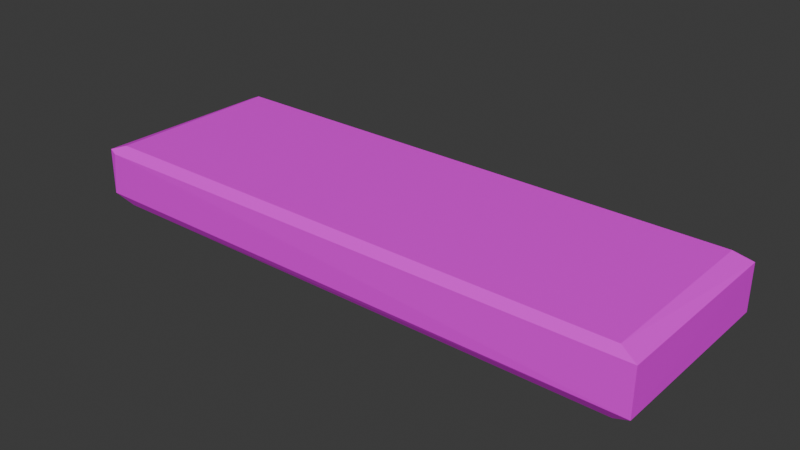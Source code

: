 # Source: EggCarton_optimized_.blend  (saved by Blender 4.0.36; exported with 4.5.12 LTS)
import bpy
from mathutils import Matrix  # noqa: F401  (used for matrix-valued properties, if any)

bpy.ops.wm.read_factory_settings(use_empty=True)
scene = bpy.context.scene
scene.name = 'Scene'

# ---- collections
col_collection = bpy.data.collections.new('Collection'); scene.collection.children.link(col_collection)

# ---- images (referenced by path relative to the original .blend; pixels are not part of the script)
import os
ASSET_DIR = os.environ.get("B2B_ASSET_DIR", "")  # directory of the original .blend (textures are referenced by path, not embedded)
HERE = os.path.dirname(os.path.abspath(__file__))  # packed textures are extracted next to this script under _unpacked/

def load_image(name, relpath, width, height, colorspace="sRGB"):
    """Load a texture the original file referenced (path relative to the .blend, or extracted next to this script)."""
    p = next((c for c in (os.path.join(HERE, relpath), os.path.join(ASSET_DIR, relpath)) if relpath and os.path.exists(c)), "")
    if p:
        img = bpy.data.images.load(p, check_existing=True)
        img.name = name
    else:  # same state as the original file: an image datablock whose file is absent (Cycles renders it pink)
        img = bpy.data.images.new(name, width, height)
        img.source = "FILE"
        img.filepath = "//" + (relpath or name)
    img.colorspace_settings.name = colorspace
    return img
img_refrigeratoratlas_png = load_image('RefrigeratorAtlas.png', 'RefrigeratorAtlas.png', 1024, 1024, 'sRGB')

# ---- materials (node trees are filled in below, after node groups)
mat_material = bpy.data.materials.new('Material')
mat_material.use_transparent_shadow = False

# ---- material node trees
mat_material.use_nodes = True; mat_material.node_tree.nodes.clear()
_N = mat_material.node_tree.nodes; _L = mat_material.node_tree.links
n0 = _N.new('ShaderNodeBsdfPrincipled'); n0.name = 'Principled BSDF'; n0.location = (10, 300)
n0.inputs[3].default_value = 1.45
n1 = _N.new('ShaderNodeOutputMaterial'); n1.name = 'Material Output'; n1.location = (300, 300)
n2 = _N.new('ShaderNodeTexImage'); n2.name = 'Image Texture'; n2.location = (-280, 275)
n2.image = img_refrigeratoratlas_png
_L.new(n0.outputs[0], n1.inputs[0])
_L.new(n2.outputs[0], n0.inputs[0])
n1.is_active_output = True

# ---- world
world_world = bpy.data.worlds.new('World'); scene.world = world_world
world_world.use_nodes = True; world_world.node_tree.nodes.clear()
_N = world_world.node_tree.nodes; _L = world_world.node_tree.links
n0 = _N.new('ShaderNodeOutputWorld'); n0.name = 'World Output'; n0.location = (300, 300)
n1 = _N.new('ShaderNodeBackground'); n1.name = 'Background'; n1.location = (10, 300)
n1.inputs[0].default_value = (0.05088, 0.05088, 0.05088, 1.0)
_L.new(n1.outputs[0], n0.inputs[0])
n0.is_active_output = True
world_world.color = (0.05088, 0.05088, 0.05088)
world_world.use_sun_shadow = False
world_world.sun_shadow_jitter_overblur = 0.0

# ---- meshes
me_cube_002 = bpy.data.meshes.new('Cube.002')
me_cube_002.from_pydata([(-0.9113, -0.9113, -0.7111), (-0.9134, 0.9134, 1.192), (0.9113, -0.9113, -0.7111), (0.9134, -0.9134, 1.192), (0.9113, 0.9113, -0.7111), (0.9134, 0.9134, 1.192), (-0.9473, -0.9851, 0.91), (-0.9704, 0.9704, 0.9559), (0.9473, 0.9851, 0.91), (0.9704, -0.9704, 0.9559), (-0.9731, -0.9729, -0.4063), (0.9731, 0.9729, -0.4063), (-0.9134, -0.9134, 1.192), (-0.9113, 0.9113, -0.7111), (-0.9703, 0.9787, -0.4171), (0.9743, 0.965, 0.9901), (0.9703, -0.9787, -0.4171), (-0.9743, -0.965, 0.9901)], [], [(5, 15, 1), (8, 11, 14), (2, 16, 0), (15, 11, 8), (6, 10, 16), (0, 16, 10), (1, 15, 7), (14, 10, 17, 7), (16, 11, 15, 9), (14, 13, 0, 10), (17, 12, 1, 7), (16, 2, 4, 11), (14, 11, 4, 13), (10, 6, 17), (15, 5, 3, 9), (9, 6, 16), (17, 6, 9), (15, 8, 7), (3, 5, 1, 12), (7, 8, 14), (17, 9, 3, 12)])
_uv = me_cube_002.uv_layers.new(name='UVMap')
_uv.uv.foreach_set('vector', [0.4924, 0.2675, 0.4856, 0.2604, 0.616, 0.2675, 0.5118, 0.2776, 0.5049, 0.2781, 0.505, 0.271, 0.4158, 0.2994, 0.4158, 0.2994, 0.4153, 0.2994, 0.5177, 0.2613, 0.5171, 0.2613, 0.5176, 0.2613, 0.4164, 0.3, 0.4158, 0.3, 0.4158, 0.2994, 0.4153, 0.2994, 0.4158, 0.2994, 0.4152, 0.2994, 0.6359, 0.2725, 0.5041, 0.2659, 0.6413, 0.265, 0.5429, 0.2681, 0.5429, 0.2665, 0.5446, 0.2665, 0.5446, 0.268, 0.4119, 0.3101, 0.4119, 0.3098, 0.4122, 0.3098, 0.4122, 0.3101, 0.5412, 0.2699, 0.5413, 0.2699, 0.5413, 0.2715, 0.5412, 0.2715, 0.5498, 0.2669, 0.5496, 0.2668, 0.5496, 0.2604, 0.5498, 0.2602, 0.4119, 0.3101, 0.4119, 0.3101, 0.4119, 0.3098, 0.4119, 0.3098, 0.4978, 0.2781, 0.5049, 0.2781, 0.5046, 0.2784, 0.4979, 0.2784, 0.4167, 0.308, 0.4168, 0.308, 0.4168, 0.308, 0.4169, 0.3076, 0.417, 0.3076, 0.417, 0.3083, 0.4169, 0.3084, 0.418, 0.3077, 0.418, 0.3078, 0.4179, 0.3077, 0.4182, 0.3078, 0.4182, 0.3078, 0.4177, 0.3078, 0.5041, 0.2659, 0.504, 0.2629, 0.6413, 0.265, 0.414, 0.3419, 0.414, 0.2637, 0.6442, 0.2637, 0.6442, 0.341, 0.5127, 0.265, 0.5124, 0.2718, 0.5052, 0.2648, 0.4182, 0.3078, 0.4177, 0.3078, 0.4177, 0.3078, 0.4182, 0.3078])
me_cube_002.materials.append(mat_material)
me_cube_002.update()

# ---- objects
ob_egg_carton = bpy.data.objects.new('Egg Carton', me_cube_002)

# ---- transforms, parenting, visibility, modifiers, constraints
ob_egg_carton.location = (0.0, 0.0, 0.0)
ob_egg_carton.scale = (0.2921, 0.09482, 0.03291)

# ---- collection membership
col_collection.objects.link(ob_egg_carton)

# ---- scene / render settings (as saved in the file)
scene.frame_start = 1; scene.frame_end = 250; scene.frame_set(1)
scene.render.engine = 'BLENDER_EEVEE_NEXT'
scene.cycles.sampling_pattern = 'TABULATED_SOBOL'
bpy.context.view_layer.update()

# ---- added for rendering (the .blend has no active camera and no usable light): camera, sun
cam_auto = bpy.data.cameras.new('AutoCamera')
cam_auto.lens = 50.0
cam_auto.sensor_width = 36.0
cam_auto.clip_end = 1000.0
ob_auto_camera = bpy.data.objects.new('AutoCamera', cam_auto)
scene.collection.objects.link(ob_auto_camera)
ob_auto_camera.location = (0.557334, -0.668801, 0.453783)
ob_auto_camera.rotation_euler = (1.09748, -7.21219e-08, 0.694738)
scene.camera = ob_auto_camera
light_auto_sun = bpy.data.lights.new('AutoSun', 'SUN')
light_auto_sun.energy = 3.0
light_auto_sun.angle = 0.0523599
ob_auto_sun = bpy.data.objects.new('AutoSun', light_auto_sun)
scene.collection.objects.link(ob_auto_sun)
ob_auto_sun.rotation_euler = (0.872665, 0.174533, 0.523599)
bpy.context.view_layer.update()
